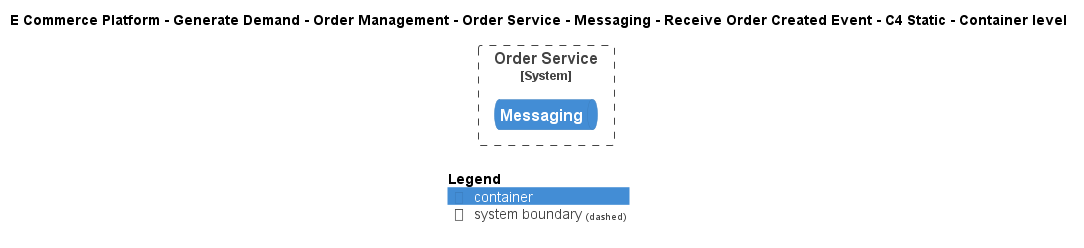

The diagram above was rendered by PlantUML. Its source (embedded in the PNG):
@startuml
!include ..\..\..\..\..\..\..\..\..\.c4s\C4_Container.puml

AddElementTag("c4interflow:lifecycle:new", $bgColor=green, $fontColor=#ffffff, $borderColor=green, $shadowing="False")
AddElementTag("c4interflow:lifecycle:changed", $bgColor=orange, $fontColor=#ffffff, $borderColor=orange, $shadowing="False")
AddElementTag("c4interflow:lifecycle:removed", $bgColor=red, $fontColor=#ffffff, $borderColor=red, $shadowing="False")

AddRelTag("c4interflow:lifecycle:new", $textColor=green, $lineColor=green)
AddRelTag("c4interflow:lifecycle:changed", $textColor=orange, $lineColor=orange)
AddRelTag("c4interflow:lifecycle:removed", $textColor=red, $lineColor=red)

SHOW_PERSON_PORTRAIT()
LAYOUT_TOP_DOWN()

skinparam linetype polyline

title E Commerce Platform - Generate Demand - Order Management - Order Service - Messaging - Receive Order Created Event - C4 Static - Container level


System_Boundary(ECommercePlatform.GenerateDemand.OrderManagement.SoftwareSystems.OrderService, "Order Service") {
    ContainerQueue(ECommercePlatform.GenerateDemand.OrderManagement.SoftwareSystems.OrderService.Containers.Messaging, "Messaging", "", "")
}



SHOW_LEGEND()
@enduml